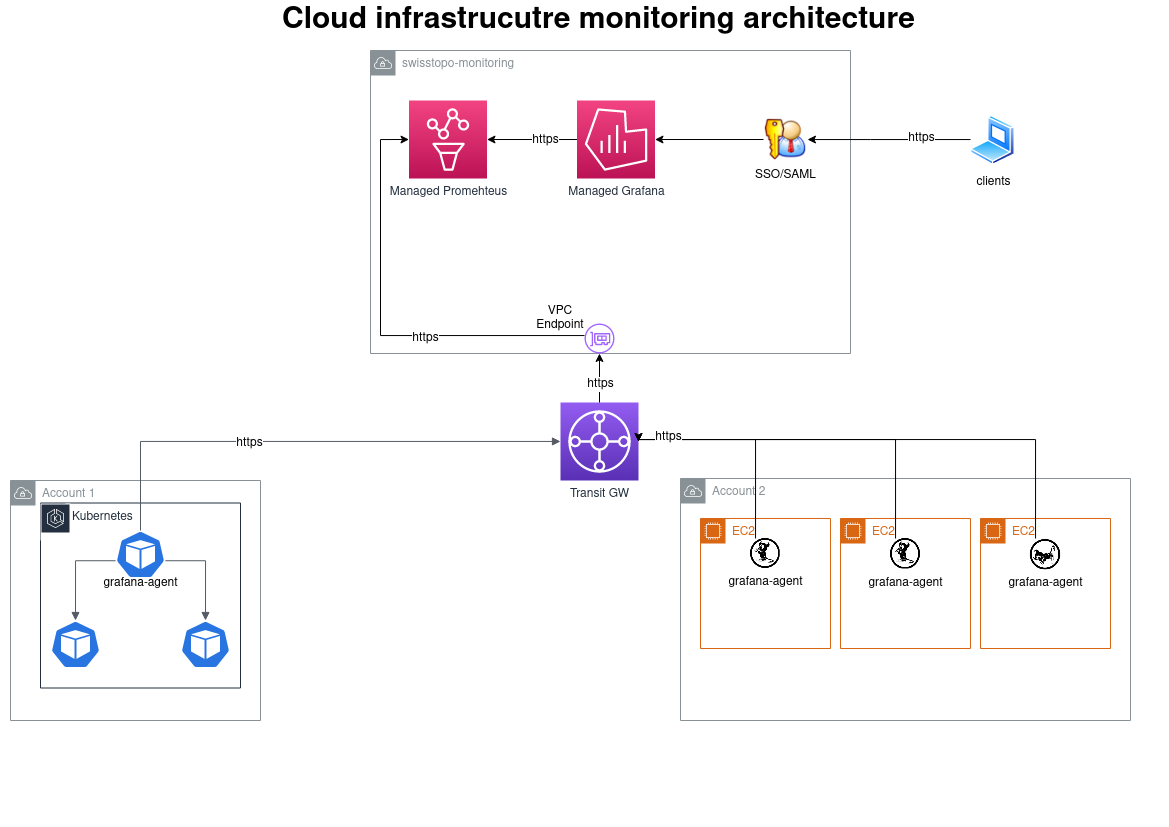

The diagram above was exported from draw.io. Its source (the exported page's mxGraphModel, read from the mxfile embedded in the PNG):
<mxGraphModel dx="1466" dy="1178" grid="1" gridSize="10" guides="1" tooltips="1" connect="1" arrows="1" fold="1" page="1" pageScale="1" pageWidth="1169" pageHeight="827" math="0" shadow="0">
  <root>
    <mxCell id="0" />
    <mxCell id="1" parent="0" />
    <mxCell id="8XL3rSCwM3hY76r1kXcn-9" value="Account 1" style="sketch=0;outlineConnect=0;gradientColor=none;html=1;whiteSpace=wrap;fontSize=12;fontStyle=0;shape=mxgraph.aws4.group;grIcon=mxgraph.aws4.group_vpc;strokeColor=#879196;fillColor=none;verticalAlign=top;align=left;spacingLeft=30;fontColor=#879196;dashed=0;" vertex="1" parent="1">
      <mxGeometry x="10" y="479.99999999999994" width="250" height="240" as="geometry" />
    </mxCell>
    <mxCell id="-QjtrjUzRDEMRZ5MF8oH-47" value="Cloud infrastrucutre monitoring architecture" style="text;html=1;resizable=0;points=[];autosize=1;align=left;verticalAlign=top;spacingTop=-4;fontSize=30;fontStyle=1" parent="1" vertex="1">
      <mxGeometry x="280" width="650" height="40" as="geometry" />
    </mxCell>
    <mxCell id="8XL3rSCwM3hY76r1kXcn-6" value="&lt;div&gt;swisstopo-monitoring&lt;/div&gt;&lt;div&gt;&lt;br&gt;&lt;/div&gt;" style="sketch=0;outlineConnect=0;gradientColor=none;html=1;whiteSpace=wrap;fontSize=12;fontStyle=0;shape=mxgraph.aws4.group;grIcon=mxgraph.aws4.group_vpc;strokeColor=#879196;fillColor=none;verticalAlign=top;align=left;spacingLeft=30;fontColor=#879196;dashed=0;" vertex="1" parent="1">
      <mxGeometry x="370" y="50" width="480" height="303" as="geometry" />
    </mxCell>
    <mxCell id="8XL3rSCwM3hY76r1kXcn-38" value="" style="edgeStyle=orthogonalEdgeStyle;rounded=0;orthogonalLoop=1;jettySize=auto;html=1;" edge="1" parent="1" source="8XL3rSCwM3hY76r1kXcn-7" target="8XL3rSCwM3hY76r1kXcn-8">
      <mxGeometry relative="1" as="geometry" />
    </mxCell>
    <mxCell id="8XL3rSCwM3hY76r1kXcn-58" value="&lt;div&gt;https&lt;/div&gt;" style="edgeLabel;html=1;align=center;verticalAlign=middle;resizable=0;points=[];" vertex="1" connectable="0" parent="8XL3rSCwM3hY76r1kXcn-38">
      <mxGeometry x="-0.2917" relative="1" as="geometry">
        <mxPoint as="offset" />
      </mxGeometry>
    </mxCell>
    <mxCell id="8XL3rSCwM3hY76r1kXcn-7" value="Managed Grafana" style="sketch=0;points=[[0,0,0],[0.25,0,0],[0.5,0,0],[0.75,0,0],[1,0,0],[0,1,0],[0.25,1,0],[0.5,1,0],[0.75,1,0],[1,1,0],[0,0.25,0],[0,0.5,0],[0,0.75,0],[1,0.25,0],[1,0.5,0],[1,0.75,0]];points=[[0,0,0],[0.25,0,0],[0.5,0,0],[0.75,0,0],[1,0,0],[0,1,0],[0.25,1,0],[0.5,1,0],[0.75,1,0],[1,1,0],[0,0.25,0],[0,0.5,0],[0,0.75,0],[1,0.25,0],[1,0.5,0],[1,0.75,0]];outlineConnect=0;fontColor=#232F3E;gradientColor=#F34482;gradientDirection=north;fillColor=#BC1356;strokeColor=#ffffff;dashed=0;verticalLabelPosition=bottom;verticalAlign=top;align=center;html=1;fontSize=12;fontStyle=0;aspect=fixed;shape=mxgraph.aws4.resourceIcon;resIcon=mxgraph.aws4.managed_service_for_grafana;" vertex="1" parent="1">
      <mxGeometry x="576.5" y="100" width="78" height="78" as="geometry" />
    </mxCell>
    <mxCell id="8XL3rSCwM3hY76r1kXcn-8" value="Managed Promehteus" style="sketch=0;points=[[0,0,0],[0.25,0,0],[0.5,0,0],[0.75,0,0],[1,0,0],[0,1,0],[0.25,1,0],[0.5,1,0],[0.75,1,0],[1,1,0],[0,0.25,0],[0,0.5,0],[0,0.75,0],[1,0.25,0],[1,0.5,0],[1,0.75,0]];points=[[0,0,0],[0.25,0,0],[0.5,0,0],[0.75,0,0],[1,0,0],[0,1,0],[0.25,1,0],[0.5,1,0],[0.75,1,0],[1,1,0],[0,0.25,0],[0,0.5,0],[0,0.75,0],[1,0.25,0],[1,0.5,0],[1,0.75,0]];outlineConnect=0;fontColor=#232F3E;gradientColor=#F34482;gradientDirection=north;fillColor=#BC1356;strokeColor=#ffffff;dashed=0;verticalLabelPosition=bottom;verticalAlign=top;align=center;html=1;fontSize=12;fontStyle=0;aspect=fixed;shape=mxgraph.aws4.resourceIcon;resIcon=mxgraph.aws4.managed_service_for_prometheus;" vertex="1" parent="1">
      <mxGeometry x="408.5" y="100" width="78" height="78" as="geometry" />
    </mxCell>
    <mxCell id="8XL3rSCwM3hY76r1kXcn-10" value="&lt;div&gt;Account 2&lt;/div&gt;" style="sketch=0;outlineConnect=0;gradientColor=none;html=1;whiteSpace=wrap;fontSize=12;fontStyle=0;shape=mxgraph.aws4.group;grIcon=mxgraph.aws4.group_vpc;strokeColor=#879196;fillColor=none;verticalAlign=top;align=left;spacingLeft=30;fontColor=#879196;dashed=0;" vertex="1" parent="1">
      <mxGeometry x="680" y="478" width="450" height="242" as="geometry" />
    </mxCell>
    <mxCell id="8XL3rSCwM3hY76r1kXcn-21" value="" style="group" vertex="1" connectable="0" parent="1">
      <mxGeometry x="40" y="502.49999999999994" width="200" height="185" as="geometry" />
    </mxCell>
    <mxCell id="8XL3rSCwM3hY76r1kXcn-15" value="&lt;div&gt;Kubernetes&lt;/div&gt;" style="points=[[0,0],[0.25,0],[0.5,0],[0.75,0],[1,0],[1,0.25],[1,0.5],[1,0.75],[1,1],[0.75,1],[0.5,1],[0.25,1],[0,1],[0,0.75],[0,0.5],[0,0.25]];outlineConnect=0;gradientColor=none;html=1;whiteSpace=wrap;fontSize=12;fontStyle=0;shape=mxgraph.aws4.group;grIcon=mxgraph.aws4.group_aws_cloud;strokeColor=#232F3E;fillColor=none;verticalAlign=top;align=left;spacingLeft=30;fontColor=#232F3E;dashed=0;" vertex="1" parent="8XL3rSCwM3hY76r1kXcn-21">
      <mxGeometry width="200" height="185" as="geometry" />
    </mxCell>
    <mxCell id="8XL3rSCwM3hY76r1kXcn-20" value="" style="sketch=0;outlineConnect=0;fontColor=#232F3E;gradientColor=none;strokeColor=#ffffff;fillColor=#232F3E;dashed=0;verticalLabelPosition=middle;verticalAlign=bottom;align=center;html=1;whiteSpace=wrap;fontSize=10;fontStyle=1;spacing=3;shape=mxgraph.aws4.productIcon;prIcon=mxgraph.aws4.eks;" vertex="1" parent="8XL3rSCwM3hY76r1kXcn-21">
      <mxGeometry y="0.5" width="30" height="37" as="geometry" />
    </mxCell>
    <mxCell id="8XL3rSCwM3hY76r1kXcn-22" value="" style="sketch=0;html=1;dashed=0;whitespace=wrap;fillColor=#2875E2;strokeColor=#ffffff;points=[[0.005,0.63,0],[0.1,0.2,0],[0.9,0.2,0],[0.5,0,0],[0.995,0.63,0],[0.72,0.99,0],[0.5,1,0],[0.28,0.99,0]];shape=mxgraph.kubernetes.icon;prIcon=pod" vertex="1" parent="8XL3rSCwM3hY76r1kXcn-21">
      <mxGeometry x="140" y="117.5" width="50" height="48" as="geometry" />
    </mxCell>
    <mxCell id="8XL3rSCwM3hY76r1kXcn-23" value="" style="sketch=0;html=1;dashed=0;whitespace=wrap;fillColor=#2875E2;strokeColor=#ffffff;points=[[0.005,0.63,0],[0.1,0.2,0],[0.9,0.2,0],[0.5,0,0],[0.995,0.63,0],[0.72,0.99,0],[0.5,1,0],[0.28,0.99,0]];shape=mxgraph.kubernetes.icon;prIcon=pod" vertex="1" parent="8XL3rSCwM3hY76r1kXcn-21">
      <mxGeometry x="10" y="117.5" width="50" height="48" as="geometry" />
    </mxCell>
    <mxCell id="8XL3rSCwM3hY76r1kXcn-29" value="" style="edgeStyle=orthogonalEdgeStyle;html=1;endArrow=none;elbow=vertical;startArrow=block;startFill=1;strokeColor=#545B64;rounded=0;exitX=0.5;exitY=0;exitDx=0;exitDy=0;exitPerimeter=0;entryX=0.005;entryY=0.63;entryDx=0;entryDy=0;entryPerimeter=0;" edge="1" parent="8XL3rSCwM3hY76r1kXcn-21" source="8XL3rSCwM3hY76r1kXcn-23" target="8XL3rSCwM3hY76r1kXcn-24">
      <mxGeometry width="100" relative="1" as="geometry">
        <mxPoint x="50" y="87.5" as="sourcePoint" />
        <mxPoint x="150" y="87.5" as="targetPoint" />
      </mxGeometry>
    </mxCell>
    <mxCell id="8XL3rSCwM3hY76r1kXcn-30" value="" style="edgeStyle=orthogonalEdgeStyle;html=1;endArrow=none;elbow=vertical;startArrow=block;startFill=1;strokeColor=#545B64;rounded=0;entryX=0.995;entryY=0.63;entryDx=0;entryDy=0;entryPerimeter=0;exitX=0.5;exitY=0;exitDx=0;exitDy=0;exitPerimeter=0;" edge="1" parent="8XL3rSCwM3hY76r1kXcn-21" source="8XL3rSCwM3hY76r1kXcn-22" target="8XL3rSCwM3hY76r1kXcn-24">
      <mxGeometry width="100" relative="1" as="geometry">
        <mxPoint x="330" y="-52.5" as="sourcePoint" />
        <mxPoint x="430" y="-52.5" as="targetPoint" />
      </mxGeometry>
    </mxCell>
    <mxCell id="8XL3rSCwM3hY76r1kXcn-28" value="" style="group" vertex="1" connectable="0" parent="8XL3rSCwM3hY76r1kXcn-21">
      <mxGeometry x="57.5" y="27.5" width="85" height="58" as="geometry" />
    </mxCell>
    <mxCell id="8XL3rSCwM3hY76r1kXcn-24" value="" style="sketch=0;html=1;dashed=0;whitespace=wrap;fillColor=#2875E2;strokeColor=#ffffff;points=[[0.005,0.63,0],[0.1,0.2,0],[0.9,0.2,0],[0.5,0,0],[0.995,0.63,0],[0.72,0.99,0],[0.5,1,0],[0.28,0.99,0]];shape=mxgraph.kubernetes.icon;prIcon=pod" vertex="1" parent="8XL3rSCwM3hY76r1kXcn-28">
      <mxGeometry x="17.5" width="50" height="48" as="geometry" />
    </mxCell>
    <mxCell id="8XL3rSCwM3hY76r1kXcn-25" value="grafana-agent" style="text;html=1;strokeColor=none;fillColor=none;align=center;verticalAlign=middle;whiteSpace=wrap;rounded=0;" vertex="1" parent="8XL3rSCwM3hY76r1kXcn-28">
      <mxGeometry y="48" width="85" height="10" as="geometry" />
    </mxCell>
    <mxCell id="8XL3rSCwM3hY76r1kXcn-31" value="" style="edgeStyle=orthogonalEdgeStyle;html=1;endArrow=none;elbow=vertical;startArrow=block;startFill=1;strokeColor=#545B64;rounded=0;entryX=0.5;entryY=0;entryDx=0;entryDy=0;entryPerimeter=0;" edge="1" parent="1" source="8XL3rSCwM3hY76r1kXcn-36" target="8XL3rSCwM3hY76r1kXcn-24">
      <mxGeometry width="100" relative="1" as="geometry">
        <mxPoint x="389" y="433.39999999999986" as="sourcePoint" />
        <mxPoint x="550" y="540" as="targetPoint" />
      </mxGeometry>
    </mxCell>
    <mxCell id="8XL3rSCwM3hY76r1kXcn-32" value="https" style="edgeLabel;html=1;align=center;verticalAlign=middle;resizable=0;points=[];" vertex="1" connectable="0" parent="8XL3rSCwM3hY76r1kXcn-31">
      <mxGeometry x="0.225" y="1" relative="1" as="geometry">
        <mxPoint as="offset" />
      </mxGeometry>
    </mxCell>
    <mxCell id="8XL3rSCwM3hY76r1kXcn-36" value="Transit GW" style="sketch=0;points=[[0,0,0],[0.25,0,0],[0.5,0,0],[0.75,0,0],[1,0,0],[0,1,0],[0.25,1,0],[0.5,1,0],[0.75,1,0],[1,1,0],[0,0.25,0],[0,0.5,0],[0,0.75,0],[1,0.25,0],[1,0.5,0],[1,0.75,0]];outlineConnect=0;fontColor=#232F3E;gradientColor=#945DF2;gradientDirection=north;fillColor=#5A30B5;strokeColor=#ffffff;dashed=0;verticalLabelPosition=bottom;verticalAlign=top;align=center;html=1;fontSize=12;fontStyle=0;aspect=fixed;shape=mxgraph.aws4.resourceIcon;resIcon=mxgraph.aws4.transit_gateway;" vertex="1" parent="1">
      <mxGeometry x="560" y="402" width="78" height="78" as="geometry" />
    </mxCell>
    <mxCell id="8XL3rSCwM3hY76r1kXcn-40" value="" style="group" vertex="1" connectable="0" parent="1">
      <mxGeometry x="530" y="293" width="84" height="60" as="geometry" />
    </mxCell>
    <mxCell id="8XL3rSCwM3hY76r1kXcn-35" value="" style="sketch=0;outlineConnect=0;fontColor=#232F3E;gradientColor=none;fillColor=#A166FF;strokeColor=none;dashed=0;verticalLabelPosition=bottom;verticalAlign=top;align=center;html=1;fontSize=12;fontStyle=0;aspect=fixed;pointerEvents=1;shape=mxgraph.aws4.elastic_network_interface;" vertex="1" parent="8XL3rSCwM3hY76r1kXcn-40">
      <mxGeometry x="54" y="30" width="30" height="30" as="geometry" />
    </mxCell>
    <mxCell id="8XL3rSCwM3hY76r1kXcn-39" value="VPC Endpoint" style="text;html=1;strokeColor=none;fillColor=none;align=center;verticalAlign=middle;whiteSpace=wrap;rounded=0;" vertex="1" parent="8XL3rSCwM3hY76r1kXcn-40">
      <mxGeometry y="10" width="60" height="30" as="geometry" />
    </mxCell>
    <mxCell id="8XL3rSCwM3hY76r1kXcn-46" value="" style="edgeStyle=orthogonalEdgeStyle;rounded=0;orthogonalLoop=1;jettySize=auto;html=1;" edge="1" parent="1" source="8XL3rSCwM3hY76r1kXcn-36" target="8XL3rSCwM3hY76r1kXcn-35">
      <mxGeometry relative="1" as="geometry" />
    </mxCell>
    <mxCell id="8XL3rSCwM3hY76r1kXcn-56" value="https" style="edgeLabel;html=1;align=center;verticalAlign=middle;resizable=0;points=[];" vertex="1" connectable="0" parent="8XL3rSCwM3hY76r1kXcn-46">
      <mxGeometry x="-0.2428" relative="1" as="geometry">
        <mxPoint as="offset" />
      </mxGeometry>
    </mxCell>
    <mxCell id="8XL3rSCwM3hY76r1kXcn-47" value="" style="edgeStyle=orthogonalEdgeStyle;rounded=0;orthogonalLoop=1;jettySize=auto;html=1;entryX=0;entryY=0.5;entryDx=0;entryDy=0;entryPerimeter=0;" edge="1" parent="1" source="8XL3rSCwM3hY76r1kXcn-35" target="8XL3rSCwM3hY76r1kXcn-8">
      <mxGeometry relative="1" as="geometry">
        <Array as="points">
          <mxPoint x="380" y="335" />
          <mxPoint x="380" y="139" />
        </Array>
      </mxGeometry>
    </mxCell>
    <mxCell id="8XL3rSCwM3hY76r1kXcn-57" value="https" style="edgeLabel;html=1;align=center;verticalAlign=middle;resizable=0;points=[];" vertex="1" connectable="0" parent="8XL3rSCwM3hY76r1kXcn-47">
      <mxGeometry x="-0.2559" y="2" relative="1" as="geometry">
        <mxPoint as="offset" />
      </mxGeometry>
    </mxCell>
    <mxCell id="8XL3rSCwM3hY76r1kXcn-66" style="edgeStyle=orthogonalEdgeStyle;rounded=0;orthogonalLoop=1;jettySize=auto;html=1;" edge="1" parent="1" source="8XL3rSCwM3hY76r1kXcn-54" target="8XL3rSCwM3hY76r1kXcn-61">
      <mxGeometry relative="1" as="geometry">
        <Array as="points">
          <mxPoint x="870" y="139" />
          <mxPoint x="870" y="139" />
        </Array>
      </mxGeometry>
    </mxCell>
    <mxCell id="8XL3rSCwM3hY76r1kXcn-67" value="https" style="edgeLabel;html=1;align=center;verticalAlign=middle;resizable=0;points=[];" vertex="1" connectable="0" parent="8XL3rSCwM3hY76r1kXcn-66">
      <mxGeometry x="-0.3897" y="-2" relative="1" as="geometry">
        <mxPoint as="offset" />
      </mxGeometry>
    </mxCell>
    <mxCell id="8XL3rSCwM3hY76r1kXcn-54" value="clients" style="aspect=fixed;perimeter=ellipsePerimeter;html=1;align=center;shadow=0;dashed=0;spacingTop=3;image;image=img/lib/active_directory/laptop_client.svg;" vertex="1" parent="1">
      <mxGeometry x="970" y="115" width="45" height="50" as="geometry" />
    </mxCell>
    <mxCell id="8XL3rSCwM3hY76r1kXcn-68" value="" style="edgeStyle=orthogonalEdgeStyle;rounded=0;orthogonalLoop=1;jettySize=auto;html=1;" edge="1" parent="1" source="8XL3rSCwM3hY76r1kXcn-61" target="8XL3rSCwM3hY76r1kXcn-7">
      <mxGeometry relative="1" as="geometry" />
    </mxCell>
    <mxCell id="8XL3rSCwM3hY76r1kXcn-61" value="SSO/SAML" style="shape=image;html=1;verticalAlign=top;verticalLabelPosition=bottom;labelBackgroundColor=#ffffff;imageAspect=0;aspect=fixed;image=https://cdn1.iconfinder.com/data/icons/nuvola2/48x48/actions/kgpg_identity.png" vertex="1" parent="1">
      <mxGeometry x="763" y="117" width="44" height="44" as="geometry" />
    </mxCell>
    <mxCell id="8XL3rSCwM3hY76r1kXcn-70" value="" style="group" vertex="1" connectable="0" parent="1">
      <mxGeometry x="700" y="518" width="130" height="130" as="geometry" />
    </mxCell>
    <mxCell id="8XL3rSCwM3hY76r1kXcn-14" value="&lt;div&gt;EC2&lt;/div&gt;" style="points=[[0,0],[0.25,0],[0.5,0],[0.75,0],[1,0],[1,0.25],[1,0.5],[1,0.75],[1,1],[0.75,1],[0.5,1],[0.25,1],[0,1],[0,0.75],[0,0.5],[0,0.25]];outlineConnect=0;gradientColor=none;html=1;whiteSpace=wrap;fontSize=12;fontStyle=0;shape=mxgraph.aws4.group;grIcon=mxgraph.aws4.group_ec2_instance_contents;strokeColor=#D86613;fillColor=none;verticalAlign=top;align=left;spacingLeft=30;fontColor=#D86613;dashed=0;" vertex="1" parent="8XL3rSCwM3hY76r1kXcn-70">
      <mxGeometry width="130" height="130" as="geometry" />
    </mxCell>
    <mxCell id="8XL3rSCwM3hY76r1kXcn-48" value="&lt;div&gt;grafana-agent&lt;/div&gt;" style="shape=image;html=1;verticalAlign=top;verticalLabelPosition=bottom;labelBackgroundColor=#ffffff;imageAspect=0;aspect=fixed;image=https://cdn1.iconfinder.com/data/icons/system-black-circles/512/freebsd_daemon-128.png" vertex="1" parent="8XL3rSCwM3hY76r1kXcn-70">
      <mxGeometry x="49.75" y="20" width="30" height="30" as="geometry" />
    </mxCell>
    <mxCell id="8XL3rSCwM3hY76r1kXcn-73" value="" style="group" vertex="1" connectable="0" parent="1">
      <mxGeometry x="840" y="518" width="130" height="130" as="geometry" />
    </mxCell>
    <mxCell id="8XL3rSCwM3hY76r1kXcn-74" value="EC2 " style="points=[[0,0],[0.25,0],[0.5,0],[0.75,0],[1,0],[1,0.25],[1,0.5],[1,0.75],[1,1],[0.75,1],[0.5,1],[0.25,1],[0,1],[0,0.75],[0,0.5],[0,0.25]];outlineConnect=0;gradientColor=none;html=1;whiteSpace=wrap;fontSize=12;fontStyle=0;shape=mxgraph.aws4.group;grIcon=mxgraph.aws4.group_ec2_instance_contents;strokeColor=#D86613;fillColor=none;verticalAlign=top;align=left;spacingLeft=30;fontColor=#D86613;dashed=0;" vertex="1" parent="8XL3rSCwM3hY76r1kXcn-73">
      <mxGeometry width="130" height="130" as="geometry" />
    </mxCell>
    <mxCell id="8XL3rSCwM3hY76r1kXcn-75" value="&lt;div&gt;grafana-agent&lt;/div&gt;" style="shape=image;html=1;verticalAlign=top;verticalLabelPosition=bottom;labelBackgroundColor=#ffffff;imageAspect=0;aspect=fixed;image=https://cdn1.iconfinder.com/data/icons/system-black-circles/512/freebsd_daemon-128.png" vertex="1" parent="8XL3rSCwM3hY76r1kXcn-73">
      <mxGeometry x="49.75" y="20" width="30.5" height="30.5" as="geometry" />
    </mxCell>
    <mxCell id="8XL3rSCwM3hY76r1kXcn-76" value="" style="group" vertex="1" connectable="0" parent="1">
      <mxGeometry x="980" y="518" width="130" height="130" as="geometry" />
    </mxCell>
    <mxCell id="8XL3rSCwM3hY76r1kXcn-77" value="EC2 " style="points=[[0,0],[0.25,0],[0.5,0],[0.75,0],[1,0],[1,0.25],[1,0.5],[1,0.75],[1,1],[0.75,1],[0.5,1],[0.25,1],[0,1],[0,0.75],[0,0.5],[0,0.25]];outlineConnect=0;gradientColor=none;html=1;whiteSpace=wrap;fontSize=12;fontStyle=0;shape=mxgraph.aws4.group;grIcon=mxgraph.aws4.group_ec2_instance_contents;strokeColor=#D86613;fillColor=none;verticalAlign=top;align=left;spacingLeft=30;fontColor=#D86613;dashed=0;" vertex="1" parent="8XL3rSCwM3hY76r1kXcn-76">
      <mxGeometry width="130" height="130" as="geometry" />
    </mxCell>
    <mxCell id="8XL3rSCwM3hY76r1kXcn-78" value="&lt;div&gt;grafana-agent&lt;/div&gt;" style="shape=image;html=1;verticalAlign=top;verticalLabelPosition=bottom;labelBackgroundColor=#ffffff;imageAspect=0;aspect=fixed;image=https://cdn1.iconfinder.com/data/icons/system-black-circles/512/freebsd_daemon-128.png;direction=north;" vertex="1" parent="8XL3rSCwM3hY76r1kXcn-76">
      <mxGeometry x="49.75" y="20" width="30.5" height="30.5" as="geometry" />
    </mxCell>
    <mxCell id="8XL3rSCwM3hY76r1kXcn-84" style="edgeStyle=orthogonalEdgeStyle;rounded=0;orthogonalLoop=1;jettySize=auto;html=1;entryX=1;entryY=0.5;entryDx=0;entryDy=0;entryPerimeter=0;" edge="1" parent="1" source="8XL3rSCwM3hY76r1kXcn-48" target="8XL3rSCwM3hY76r1kXcn-36">
      <mxGeometry relative="1" as="geometry">
        <Array as="points">
          <mxPoint x="755" y="439" />
        </Array>
      </mxGeometry>
    </mxCell>
    <mxCell id="8XL3rSCwM3hY76r1kXcn-85" style="edgeStyle=orthogonalEdgeStyle;rounded=0;orthogonalLoop=1;jettySize=auto;html=1;entryX=1;entryY=0.5;entryDx=0;entryDy=0;entryPerimeter=0;" edge="1" parent="1" source="8XL3rSCwM3hY76r1kXcn-75" target="8XL3rSCwM3hY76r1kXcn-36">
      <mxGeometry relative="1" as="geometry">
        <Array as="points">
          <mxPoint x="895" y="439" />
        </Array>
      </mxGeometry>
    </mxCell>
    <mxCell id="8XL3rSCwM3hY76r1kXcn-86" style="edgeStyle=orthogonalEdgeStyle;rounded=0;orthogonalLoop=1;jettySize=auto;html=1;entryX=1;entryY=0.5;entryDx=0;entryDy=0;entryPerimeter=0;" edge="1" parent="1" source="8XL3rSCwM3hY76r1kXcn-78" target="8XL3rSCwM3hY76r1kXcn-36">
      <mxGeometry relative="1" as="geometry">
        <Array as="points">
          <mxPoint x="1035" y="439" />
        </Array>
      </mxGeometry>
    </mxCell>
    <mxCell id="8XL3rSCwM3hY76r1kXcn-87" value="https" style="edgeLabel;html=1;align=center;verticalAlign=middle;resizable=0;points=[];" vertex="1" connectable="0" parent="8XL3rSCwM3hY76r1kXcn-86">
      <mxGeometry x="0.8741" y="-3" relative="1" as="geometry">
        <mxPoint as="offset" />
      </mxGeometry>
    </mxCell>
  </root>
</mxGraphModel>